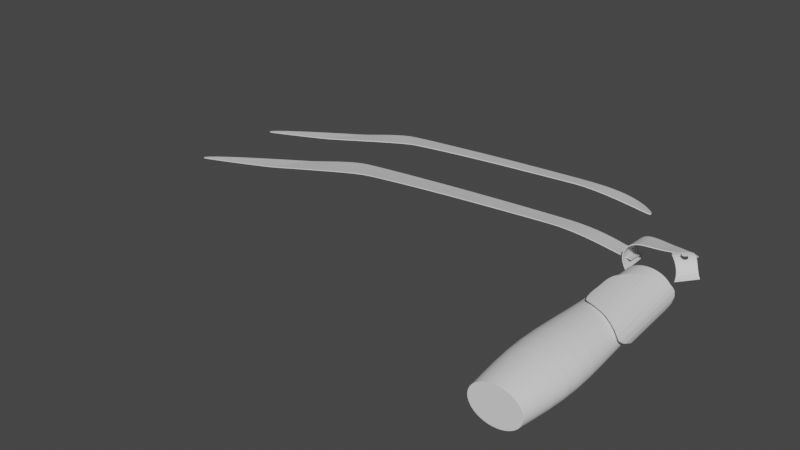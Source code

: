 # Source: handUI_step3.blend  (saved by Blender 2.81.16; exported with 4.5.12 LTS)
import bpy
from mathutils import Matrix  # noqa: F401  (used for matrix-valued properties, if any)

bpy.ops.wm.read_factory_settings(use_empty=True)
scene = bpy.context.scene
scene.name = 'Scene'

# ---- collections
col_collection = bpy.data.collections.new('Collection'); scene.collection.children.link(col_collection)

# ---- world
world_world = bpy.data.worlds.new('World'); scene.world = world_world
world_world.use_nodes = True; world_world.node_tree.nodes.clear()
_N = world_world.node_tree.nodes; _L = world_world.node_tree.links
n0 = _N.new('ShaderNodeOutputWorld'); n0.name = 'World Output'; n0.location = (300, 300)
n1 = _N.new('ShaderNodeBackground'); n1.name = 'Background'; n1.location = (10, 300)
n1.inputs[0].default_value = (0.05088, 0.05088, 0.05088, 1.0)
_L.new(n1.outputs[0], n0.inputs[0])
n0.is_active_output = True
world_world.color = (0.05088, 0.05088, 0.05088)
world_world.use_sun_shadow = False
world_world.sun_shadow_jitter_overblur = 0.0

# ---- meshes
me_beziercurve_004 = bpy.data.meshes.new('BezierCurve.004')
me_beziercurve_004.from_pydata([(-3.194, 2.437, 0.5039), (-3.624, 2.419, 0.5486), (-4.147, 2.392, 0.6325), (-4.755, 2.357, 0.7473), (-5.439, 2.314, 0.8848), (-6.192, 2.264, 1.037), (-7.005, 2.207, 1.194), (-7.871, 2.144, 1.35), (-8.781, 2.075, 1.495), (-9.729, 2.001, 1.621), (-10.7, 1.922, 1.72), (-11.7, 1.839, 1.783), (-12.71, 1.752, 1.802), (-13.5, 1.676, 1.8), (-14.42, 1.577, 1.801), (-15.44, 1.459, 1.805), (-16.54, 1.327, 1.81), (-17.69, 1.184, 1.817), (-18.85, 1.035, 1.825), (-20.01, 0.8833, 1.834), (-21.12, 0.7341, 1.843), (-22.17, 0.5914, 1.852), (-23.13, 0.4593, 1.86), (-23.96, 0.3421, 1.867), (-24.65, 0.2441, 1.872), (-25.32, 0.1445, 1.877), (-26.13, 0.0224, 1.881), (-27.05, -0.1178, 1.886), (-28.05, -0.272, 1.889), (-29.1, -0.4358, 1.892), (-30.18, -0.6052, 1.892), (-31.25, -0.7757, 1.891), (-32.28, -0.9432, 1.886), (-33.25, -1.104, 1.879), (-34.14, -1.252, 1.868), (-34.9, -1.385, 1.854), (-35.52, -1.499, 1.834), (-36.18, -1.636, 1.791), (-37.05, -1.835, 1.709), (-38.1, -2.085, 1.595), (-39.28, -2.373, 1.458), (-40.54, -2.687, 1.303), (-41.83, -3.014, 1.139), (-43.12, -3.342, 0.9732), (-44.36, -3.659, 0.8122), (-45.5, -3.953, 0.6636), (-46.49, -4.211, 0.5348), (-47.3, -4.42, 0.433), (-47.88, -4.57, 0.3656), (-48.44, -4.713, 0.3114), (-49.19, -4.906, 0.2462), (-50.09, -5.135, 0.1728), (-51.09, -5.388, 0.09418), (-52.16, -5.653, 0.01318), (-53.23, -5.918, -0.06731), (-54.27, -6.17, -0.1444), (-55.23, -6.397, -0.2153), (-56.07, -6.587, -0.277), (-56.74, -6.727, -0.3267), (-57.2, -6.806, -0.3616), (-57.39, -6.81, -0.3787), (-57.45, -6.545, -0.4106), (-57.17, -6.136, -0.4344), (-56.62, -5.604, -0.4515), (-55.83, -4.975, -0.4635), (-54.87, -4.269, -0.4717), (-53.77, -3.512, -0.4775), (-52.58, -2.724, -0.4825), (-51.36, -1.93, -0.488), (-50.16, -1.153, -0.4956), (-49.02, -0.4152, -0.5066), (-47.99, 0.2599, -0.5224), (-47.13, 0.8494, -0.5446), (-46.7, 1.122, -0.5426), (-46.21, 1.4, -0.5138), (-45.66, 1.677, -0.4628), (-45.05, 1.95, -0.3943), (-44.41, 2.215, -0.3129), (-43.74, 2.468, -0.2232), (-43.04, 2.704, -0.13), (-42.34, 2.92, -0.03773), (-41.64, 3.111, 0.04884), (-40.95, 3.274, 0.1251), (-40.28, 3.404, 0.1864), (-39.65, 3.497, 0.2282), (-38.96, 3.576, 0.2561), (-38.08, 3.673, 0.2825), (-37.04, 3.785, 0.3072), (-35.88, 3.908, 0.3303), (-34.62, 4.039, 0.3516), (-33.32, 4.174, 0.371), (-32.0, 4.309, 0.3884), (-30.69, 4.441, 0.4037), (-29.44, 4.567, 0.4167), (-28.28, 4.683, 0.4275), (-27.24, 4.786, 0.4359), (-26.37, 4.871, 0.4418), (-25.48, 4.956, 0.4463), (-24.43, 5.054, 0.4505), (-23.25, 5.164, 0.4542), (-21.97, 5.281, 0.4573), (-20.63, 5.402, 0.4598), (-19.26, 5.524, 0.4616), (-17.9, 5.642, 0.4625), (-16.58, 5.753, 0.4625), (-15.34, 5.855, 0.4614), (-14.22, 5.943, 0.4592), (-13.25, 6.013, 0.4558), (-12.46, 6.063, 0.451), (-11.35, 6.123, 0.4209), (-10.33, 6.174, 0.3539), (-9.4, 6.215, 0.2575), (-8.55, 6.25, 0.1391), (-7.775, 6.279, 0.00607), (-7.068, 6.303, -0.1342), (-6.425, 6.325, -0.2743), (-5.839, 6.346, -0.4068), (-5.304, 6.366, -0.5244), (-4.813, 6.388, -0.6196), (-4.363, 6.413, -0.685), (-3.945, 6.442, -0.7133)], [], [(0, 120, 119, 1), (1, 119, 118, 2), (2, 118, 117, 3), (3, 117, 116, 4), (4, 116, 115, 5), (5, 115, 114, 6), (6, 114, 113, 7), (7, 113, 112, 8), (8, 112, 111, 9), (9, 111, 110, 10), (10, 110, 109, 11), (11, 109, 108, 12), (12, 108, 107, 13), (13, 107, 106, 14), (14, 106, 105, 15), (15, 105, 104, 16), (16, 104, 103, 17), (17, 103, 102, 18), (18, 102, 101, 19), (19, 101, 100, 20), (20, 100, 99, 21), (21, 99, 98, 22), (22, 98, 97, 23), (23, 97, 96, 24), (24, 96, 95, 25), (25, 95, 94, 26), (26, 94, 93, 27), (27, 93, 92, 28), (28, 92, 91, 29), (29, 91, 90, 30), (30, 90, 89, 31), (31, 89, 88, 32), (32, 88, 87, 33), (33, 87, 86, 34), (34, 86, 85, 35), (35, 85, 84, 36), (36, 84, 83, 37), (37, 83, 82, 38), (38, 82, 81, 39), (39, 81, 80, 40), (40, 80, 79, 41), (41, 79, 78, 42), (42, 78, 77, 43), (43, 77, 76, 44), (44, 76, 75, 45), (45, 75, 74, 46), (46, 74, 73, 47), (47, 73, 72, 48), (48, 72, 71, 49), (49, 71, 70, 50), (50, 70, 69, 51), (51, 69, 68, 52), (52, 68, 67, 53), (53, 67, 66, 54), (54, 66, 65, 55), (55, 65, 64, 56), (56, 64, 63, 57), (57, 63, 62, 58), (58, 62, 61, 59), (60, 59, 61)])
_uv = me_beziercurve_004.uv_layers.new(name='UVMap')
_uv.uv.foreach_set('vector', [1.0, 7.776e-05, 0.9987, 0.07701, 0.9911, 0.07758, 0.9922, 0.0007812, 0.9922, 0.0007812, 0.9911, 0.07758, 0.9829, 0.07812, 0.9826, 0.001397, 0.9826, 0.001397, 0.9829, 0.07812, 0.9738, 0.07866, 0.9714, 0.001955, 0.9714, 0.001955, 0.9738, 0.07866, 0.9639, 0.07924, 0.9588, 0.002484, 0.9588, 0.002484, 0.9639, 0.07924, 0.9531, 0.07989, 0.9448, 0.003012, 0.9448, 0.003012, 0.9531, 0.07989, 0.9412, 0.08065, 0.9298, 0.003567, 0.9298, 0.003567, 0.9412, 0.08065, 0.9282, 0.08153, 0.9139, 0.004177, 0.9139, 0.004177, 0.9282, 0.08153, 0.914, 0.08258, 0.8972, 0.004868, 0.8972, 0.004868, 0.914, 0.08258, 0.8985, 0.08382, 0.8799, 0.00567, 0.8799, 0.00567, 0.8985, 0.08382, 0.8816, 0.08529, 0.8621, 0.006611, 0.8621, 0.006611, 0.8816, 0.08529, 0.8632, 0.08701, 0.844, 0.007723, 0.844, 0.007723, 0.8632, 0.08701, 0.8432, 0.08902, 0.8257, 0.00904, 0.8257, 0.00904, 0.8432, 0.08902, 0.829, 0.09041, 0.8114, 0.01003, 0.8114, 0.01003, 0.829, 0.09041, 0.8114, 0.09199, 0.7947, 0.01099, 0.7947, 0.01099, 0.8114, 0.09199, 0.7911, 0.09371, 0.7761, 0.01191, 0.7761, 0.01191, 0.7911, 0.09371, 0.7687, 0.09554, 0.7561, 0.01279, 0.7561, 0.01279, 0.7687, 0.09554, 0.7449, 0.09743, 0.7352, 0.01361, 0.7352, 0.01361, 0.7449, 0.09743, 0.7203, 0.09934, 0.714, 0.01438, 0.714, 0.01438, 0.7203, 0.09934, 0.6955, 0.1012, 0.6929, 0.01508, 0.6929, 0.01508, 0.6955, 0.1012, 0.6712, 0.103, 0.6726, 0.0157, 0.6726, 0.0157, 0.6712, 0.103, 0.648, 0.1047, 0.6534, 0.01625, 0.6534, 0.01625, 0.648, 0.1047, 0.6265, 0.1063, 0.6359, 0.01671, 0.6359, 0.01671, 0.6265, 0.1063, 0.6075, 0.1077, 0.6207, 0.01708, 0.6207, 0.01708, 0.6075, 0.1077, 0.5915, 0.1088, 0.6082, 0.01735, 0.6082, 0.01735, 0.5915, 0.1088, 0.5755, 0.1099, 0.5959, 0.01757, 0.5959, 0.01757, 0.5755, 0.1099, 0.5567, 0.1112, 0.581, 0.0178, 0.581, 0.0178, 0.5567, 0.1112, 0.5356, 0.1126, 0.5642, 0.01803, 0.5642, 0.01803, 0.5356, 0.1126, 0.5129, 0.1141, 0.5459, 0.01826, 0.5459, 0.01826, 0.5129, 0.1141, 0.4893, 0.1157, 0.5267, 0.01848, 0.5267, 0.01848, 0.4893, 0.1157, 0.4653, 0.1173, 0.507, 0.01868, 0.507, 0.01868, 0.4653, 0.1173, 0.4416, 0.1189, 0.4874, 0.01885, 0.4874, 0.01885, 0.4416, 0.1189, 0.4189, 0.1203, 0.4685, 0.01899, 0.4685, 0.01899, 0.4189, 0.1203, 0.3978, 0.1217, 0.4506, 0.0191, 0.4506, 0.0191, 0.3978, 0.1217, 0.3789, 0.1229, 0.4344, 0.01915, 0.4344, 0.01915, 0.3789, 0.1229, 0.3629, 0.124, 0.4204, 0.01915, 0.4204, 0.01915, 0.3629, 0.124, 0.3504, 0.1247, 0.409, 0.01909, 0.409, 0.01909, 0.3504, 0.1247, 0.3387, 0.1252, 0.3968, 0.01884, 0.3968, 0.01884, 0.3387, 0.1252, 0.3264, 0.1251, 0.3805, 0.01832, 0.3805, 0.01832, 0.3264, 0.1251, 0.3135, 0.1247, 0.3609, 0.01755, 0.3609, 0.01755, 0.3135, 0.1247, 0.3003, 0.1238, 0.3389, 0.0166, 0.3389, 0.0166, 0.3003, 0.1238, 0.287, 0.1225, 0.3153, 0.01551, 0.3153, 0.01551, 0.287, 0.1225, 0.2738, 0.1208, 0.2909, 0.01434, 0.2909, 0.01434, 0.2738, 0.1208, 0.2608, 0.1188, 0.2667, 0.01314, 0.2667, 0.01314, 0.2608, 0.1188, 0.2483, 0.1164, 0.2435, 0.01195, 0.2435, 0.01195, 0.2483, 0.1164, 0.2366, 0.1137, 0.2221, 0.01082, 0.2221, 0.01082, 0.2366, 0.1137, 0.2257, 0.1107, 0.2033, 0.009822, 0.2033, 0.009822, 0.2257, 0.1107, 0.216, 0.1075, 0.1881, 0.008989, 0.1881, 0.008989, 0.216, 0.1075, 0.2076, 0.104, 0.1773, 0.008376, 0.1773, 0.008376, 0.2076, 0.104, 0.1903, 0.09628, 0.1668, 0.007756, 0.1668, 0.007756, 0.1903, 0.09628, 0.1699, 0.08755, 0.1528, 0.006911, 0.1528, 0.006911, 0.1699, 0.08755, 0.1472, 0.07809, 0.1359, 0.00591, 0.1359, 0.00591, 0.1472, 0.07809, 0.1232, 0.06815, 0.1172, 0.004817, 0.1172, 0.004817, 0.1232, 0.06815, 0.09898, 0.05796, 0.09735, 0.003701, 0.09735, 0.003701, 0.09898, 0.05796, 0.07535, 0.04779, 0.07731, 0.002626, 0.07731, 0.002626, 0.07535, 0.04779, 0.05331, 0.03787, 0.0579, 0.00166, 0.0579, 0.00166, 0.05331, 0.03787, 0.03381, 0.02846, 0.03998, 0.0008691, 0.03998, 0.0008691, 0.03381, 0.02846, 0.01779, 0.0198, 0.02439, 0.0003192, 0.02439, 0.0003192, 0.01779, 0.0198, 0.006215, 0.01214, 0.012, 7.782e-05, 0.012, 7.782e-05, 0.006215, 0.01214, 3.1e-05, 0.005715, 0.003647, 0.0002104, 0.0001904, 0.0007838, 0.003647, 0.0002104, 3.1e-05, 0.005715])
me_beziercurve_004.use_remesh_fix_poles = True
me_beziercurve_004.use_remesh_preserve_attributes = False
me_beziercurve_004.use_mirror_vertex_groups = False
me_beziercurve_004.update()
me_beziercurve_010 = bpy.data.meshes.new('BezierCurve.010')
me_beziercurve_010.from_pydata([(-5.298, 9.766, 2.137), (-5.501, 9.698, 2.18), (-5.872, 9.635, 2.258), (-6.39, 9.576, 2.363), (-7.035, 9.52, 2.488), (-7.787, 9.465, 2.625), (-8.625, 9.411, 2.767), (-9.529, 9.356, 2.907), (-10.48, 9.3, 3.037), (-11.45, 9.24, 3.149), (-12.43, 9.176, 3.238), (-13.4, 9.107, 3.294), (-14.32, 9.031, 3.312), (-15.02, 8.963, 3.31), (-15.84, 8.875, 3.311), (-16.75, 8.77, 3.314), (-17.73, 8.652, 3.318), (-18.75, 8.524, 3.325), (-19.79, 8.391, 3.332), (-20.82, 8.256, 3.34), (-21.81, 8.123, 3.348), (-22.75, 7.996, 3.356), (-23.6, 7.878, 3.363), (-24.34, 7.773, 3.37), (-24.95, 7.686, 3.375), (-25.55, 7.597, 3.379), (-26.27, 7.488, 3.383), (-27.09, 7.363, 3.387), (-27.98, 7.225, 3.39), (-28.92, 7.079, 3.392), (-29.87, 6.928, 3.393), (-30.82, 6.776, 3.391), (-31.74, 6.626, 3.388), (-32.61, 6.483, 3.381), (-33.4, 6.351, 3.371), (-34.08, 6.232, 3.358), (-34.63, 6.131, 3.34), (-35.21, 6.009, 3.301), (-35.99, 5.83, 3.227), (-36.93, 5.607, 3.124), (-37.97, 5.35, 3.0), (-39.09, 5.071, 2.86), (-40.25, 4.779, 2.712), (-41.4, 4.486, 2.561), (-42.5, 4.203, 2.416), (-43.51, 3.941, 2.281), (-44.4, 3.711, 2.165), (-45.12, 3.524, 2.073), (-45.63, 3.391, 2.012), (-46.13, 3.263, 1.963), (-46.8, 3.091, 1.903), (-47.6, 2.887, 1.837), (-48.49, 2.661, 1.766), (-49.44, 2.425, 1.693), (-50.4, 2.188, 1.62), (-51.32, 1.963, 1.55), (-52.18, 1.761, 1.486), (-52.93, 1.591, 1.43), (-53.52, 1.466, 1.385), (-53.93, 1.396, 1.354), (-54.1, 1.392, 1.338), (-54.15, 1.629, 1.309), (-53.9, 1.994, 1.288), (-53.41, 2.468, 1.272), (-52.71, 3.03, 1.261), (-51.85, 3.659, 1.254), (-50.87, 4.335, 1.249), (-49.82, 5.038, 1.244), (-48.73, 5.746, 1.239), (-47.66, 6.439, 1.232), (-46.65, 7.098, 1.222), (-45.73, 7.7, 1.208), (-44.96, 8.226, 1.188), (-44.59, 8.469, 1.19), (-44.15, 8.717, 1.216), (-43.65, 8.964, 1.262), (-43.12, 9.208, 1.324), (-42.54, 9.444, 1.398), (-41.94, 9.67, 1.479), (-41.33, 9.881, 1.563), (-40.7, 10.07, 1.647), (-40.08, 10.24, 1.725), (-39.46, 10.39, 1.794), (-38.87, 10.51, 1.849), (-38.31, 10.59, 1.887), (-37.69, 10.66, 1.912), (-36.91, 10.75, 1.936), (-35.98, 10.85, 1.959), (-34.95, 10.96, 1.98), (-33.83, 11.07, 1.999), (-32.67, 11.19, 2.016), (-31.49, 11.31, 2.032), (-30.33, 11.43, 2.046), (-29.22, 11.54, 2.058), (-28.19, 11.65, 2.068), (-27.26, 11.74, 2.075), (-26.48, 11.81, 2.081), (-25.69, 11.89, 2.085), (-24.76, 11.98, 2.088), (-23.7, 12.08, 2.092), (-22.56, 12.18, 2.095), (-21.37, 12.29, 2.097), (-20.15, 12.4, 2.098), (-18.94, 12.5, 2.099), (-17.77, 12.6, 2.099), (-16.67, 12.69, 2.098), (-15.67, 12.77, 2.096), (-14.8, 12.83, 2.093), (-14.1, 12.88, 2.089), (-13.12, 12.94, 2.066), (-12.26, 13.0, 2.019), (-11.5, 13.05, 1.951), (-10.83, 13.11, 1.866), (-10.25, 13.16, 1.771), (-9.748, 13.2, 1.668), (-9.32, 13.24, 1.563), (-8.957, 13.27, 1.461), (-8.651, 13.29, 1.365), (-8.396, 13.3, 1.281), (-8.184, 13.29, 1.213), (-8.008, 13.27, 1.166), (-7.811, 13.19, 1.153), (-7.552, 13.0, 1.182), (-7.249, 12.72, 1.244), (-6.919, 12.38, 1.333), (-6.578, 12.0, 1.441), (-6.243, 11.59, 1.562), (-5.931, 11.18, 1.687), (-5.658, 10.78, 1.811), (-5.442, 10.42, 1.924), (-5.299, 10.12, 2.021), (-5.245, 9.893, 2.095)], [], [(60, 59, 61), (58, 62, 61, 59), (57, 63, 62, 58), (56, 64, 63, 57), (55, 65, 64, 56), (54, 66, 65, 55), (53, 67, 66, 54), (52, 68, 67, 53), (51, 69, 68, 52), (50, 70, 69, 51), (49, 71, 70, 50), (48, 72, 71, 49), (47, 73, 72, 48), (46, 74, 73, 47), (45, 75, 74, 46), (44, 76, 75, 45), (43, 77, 76, 44), (42, 78, 77, 43), (41, 79, 78, 42), (40, 80, 79, 41), (39, 81, 80, 40), (38, 82, 81, 39), (37, 83, 82, 38), (36, 84, 83, 37), (35, 85, 84, 36), (34, 86, 85, 35), (33, 87, 86, 34), (32, 88, 87, 33), (31, 89, 88, 32), (30, 90, 89, 31), (29, 91, 90, 30), (28, 92, 91, 29), (27, 93, 92, 28), (26, 94, 93, 27), (25, 95, 94, 26), (24, 96, 95, 25), (23, 97, 96, 24), (22, 98, 97, 23), (21, 99, 98, 22), (20, 100, 99, 21), (19, 101, 100, 20), (18, 102, 101, 19), (17, 103, 102, 18), (16, 104, 103, 17), (15, 105, 104, 16), (14, 106, 105, 15), (13, 107, 106, 14), (12, 108, 107, 13), (11, 109, 108, 12), (10, 110, 109, 11), (9, 111, 110, 10), (8, 112, 111, 9), (7, 113, 112, 8), (6, 114, 113, 7), (5, 115, 114, 6), (4, 116, 115, 5), (3, 117, 116, 4), (2, 118, 117, 3), (1, 119, 118, 2), (0, 120, 119, 1), (120, 0, 131, 121), (121, 131, 130, 122), (122, 130, 129, 123), (124, 123, 129, 128, 127, 126, 125)])
_uv = me_beziercurve_010.uv_layers.new(name='UVMap')
_uv.uv.foreach_set('vector', [0.0001782, 0.0008643, 0.003591, 0.0002985, 2.134e-05, 0.005744, 0.01184, 0.0001708, 0.006127, 0.0121, 2.134e-05, 0.005744, 0.003591, 0.0002985, 0.02407, 0.0004147, 0.01756, 0.01969, 0.006127, 0.0121, 0.01184, 0.0001708, 0.03946, 0.000965, 0.03337, 0.02827, 0.01756, 0.01969, 0.02407, 0.0004147, 0.05716, 0.001755, 0.05263, 0.03759, 0.03337, 0.02827, 0.03946, 0.000965, 0.07632, 0.002718, 0.07439, 0.04741, 0.05263, 0.03759, 0.05716, 0.001755, 0.09611, 0.003789, 0.09771, 0.05749, 0.07439, 0.04741, 0.07632, 0.002718, 0.1157, 0.004901, 0.1217, 0.06758, 0.09771, 0.05749, 0.09611, 0.003789, 0.1342, 0.005989, 0.1453, 0.07743, 0.1217, 0.06758, 0.1157, 0.004901, 0.1508, 0.006986, 0.1677, 0.0868, 0.1453, 0.07743, 0.1342, 0.005989, 0.1647, 0.007826, 0.1879, 0.09545, 0.1677, 0.0868, 0.1508, 0.006986, 0.175, 0.008442, 0.2049, 0.1031, 0.1879, 0.09545, 0.1647, 0.007826, 0.1857, 0.00905, 0.2133, 0.1066, 0.2049, 0.1031, 0.175, 0.008442, 0.2007, 0.009875, 0.2229, 0.1098, 0.2133, 0.1066, 0.1857, 0.00905, 0.2192, 0.01087, 0.2336, 0.1127, 0.2229, 0.1098, 0.2007, 0.009875, 0.2404, 0.01198, 0.2452, 0.1154, 0.2336, 0.1127, 0.2192, 0.01087, 0.2634, 0.01316, 0.2575, 0.1177, 0.2452, 0.1154, 0.2404, 0.01198, 0.2873, 0.01435, 0.2703, 0.1197, 0.2575, 0.1177, 0.2634, 0.01316, 0.3113, 0.01551, 0.2834, 0.1214, 0.2703, 0.1197, 0.2873, 0.01435, 0.3346, 0.01659, 0.2965, 0.1227, 0.2834, 0.1214, 0.3113, 0.01551, 0.3564, 0.01754, 0.3096, 0.1236, 0.2965, 0.1227, 0.3346, 0.01659, 0.3757, 0.0183, 0.3223, 0.124, 0.3096, 0.1236, 0.3564, 0.01754, 0.3918, 0.01882, 0.3345, 0.1241, 0.3223, 0.124, 0.3757, 0.0183, 0.4039, 0.01907, 0.3459, 0.1236, 0.3345, 0.1241, 0.3918, 0.01882, 0.4151, 0.01914, 0.3583, 0.1229, 0.3459, 0.1236, 0.4039, 0.01907, 0.429, 0.01915, 0.3741, 0.1219, 0.3583, 0.1229, 0.4151, 0.01914, 0.4449, 0.01911, 0.3927, 0.1207, 0.3741, 0.1219, 0.429, 0.01915, 0.4626, 0.01903, 0.4136, 0.1194, 0.3927, 0.1207, 0.4449, 0.01911, 0.4813, 0.0189, 0.436, 0.1179, 0.4136, 0.1194, 0.4626, 0.01903, 0.5006, 0.01875, 0.4594, 0.1164, 0.436, 0.1179, 0.4813, 0.0189, 0.52, 0.01857, 0.4831, 0.1148, 0.4594, 0.1164, 0.5006, 0.01875, 0.539, 0.01838, 0.5064, 0.1133, 0.4831, 0.1148, 0.52, 0.01857, 0.557, 0.01817, 0.5288, 0.1118, 0.5064, 0.1133, 0.539, 0.01838, 0.5737, 0.01795, 0.5496, 0.1104, 0.5288, 0.1118, 0.557, 0.01817, 0.5883, 0.01774, 0.5682, 0.1092, 0.5496, 0.1104, 0.5737, 0.01795, 0.6005, 0.01753, 0.584, 0.1081, 0.5682, 0.1092, 0.5883, 0.01774, 0.6128, 0.01728, 0.5998, 0.107, 0.584, 0.1081, 0.6005, 0.01753, 0.6279, 0.01694, 0.6186, 0.1057, 0.5998, 0.107, 0.6128, 0.01728, 0.6451, 0.0165, 0.6397, 0.1041, 0.6186, 0.1057, 0.6279, 0.01694, 0.664, 0.01598, 0.6626, 0.1025, 0.6397, 0.1041, 0.6451, 0.0165, 0.6842, 0.01538, 0.6866, 0.1007, 0.6626, 0.1025, 0.664, 0.01598, 0.705, 0.01471, 0.7111, 0.09886, 0.6866, 0.1007, 0.6842, 0.01538, 0.7259, 0.01398, 0.7354, 0.097, 0.7111, 0.09886, 0.705, 0.01471, 0.7465, 0.01318, 0.759, 0.09516, 0.7354, 0.097, 0.7259, 0.01398, 0.7663, 0.01234, 0.7811, 0.09337, 0.759, 0.09516, 0.7465, 0.01318, 0.7846, 0.01144, 0.8011, 0.09169, 0.7811, 0.09337, 0.7663, 0.01234, 0.8011, 0.01051, 0.8184, 0.09014, 0.8011, 0.09169, 0.7846, 0.01144, 0.8152, 0.009544, 0.8325, 0.08879, 0.8184, 0.09014, 0.8011, 0.01051, 0.8338, 0.008133, 0.852, 0.08694, 0.8325, 0.08879, 0.8152, 0.009544, 0.8532, 0.006719, 0.8693, 0.08558, 0.852, 0.08694, 0.8338, 0.008133, 0.8729, 0.005339, 0.8847, 0.08465, 0.8693, 0.08558, 0.8532, 0.006719, 0.8926, 0.004035, 0.8982, 0.08405, 0.8847, 0.08465, 0.8729, 0.005339, 0.9118, 0.002849, 0.9101, 0.08371, 0.8982, 0.08405, 0.8926, 0.004035, 0.9301, 0.001825, 0.9204, 0.08355, 0.9101, 0.08371, 0.9118, 0.002849, 0.9472, 0.001009, 0.9293, 0.08352, 0.9204, 0.08355, 0.9301, 0.001825, 0.9626, 0.0004428, 0.9368, 0.08352, 0.9293, 0.08352, 0.9472, 0.001009, 0.9758, 0.0001707, 0.9433, 0.0835, 0.9368, 0.08352, 0.9626, 0.0004428, 0.9865, 0.0002364, 0.9487, 0.08337, 0.9433, 0.0835, 0.9758, 0.0001707, 0.9942, 0.0006844, 0.9531, 0.08306, 0.9487, 0.08337, 0.9865, 0.0002364, 0.9985, 0.001562, 0.9568, 0.08246, 0.9531, 0.08306, 0.9942, 0.0006844, 0.9568, 0.08246, 0.9985, 0.001562, 1.0, 0.004028, 0.9605, 0.08031, 0.9605, 0.08031, 1.0, 0.004028, 0.9997, 0.008879, 0.965, 0.07571, 0.965, 0.07571, 0.9997, 0.008879, 0.9979, 0.01564, 0.9701, 0.06914, 0.9755, 0.0611, 0.9701, 0.06914, 0.9979, 0.01564, 0.9949, 0.02382, 0.9909, 0.03294, 0.9861, 0.04251, 0.9809, 0.05206])
me_beziercurve_010.use_remesh_fix_poles = True
me_beziercurve_010.use_remesh_preserve_attributes = False
me_beziercurve_010.use_mirror_vertex_groups = False
me_beziercurve_010.update()
me_beziercurve_015 = bpy.data.meshes.new('BezierCurve.015')
me_beziercurve_015.from_pydata([(-4.014, 6.392, -1.22), (-4.278, 6.366, -0.9347), (-4.479, 6.353, -0.6439), (-4.618, 6.354, -0.3538), (-4.696, 6.367, -0.07063), (-4.716, 6.393, 0.1991), (-4.681, 6.431, 0.4491), (-4.591, 6.482, 0.6728), (-4.45, 6.544, 0.8641), (-4.259, 6.618, 1.016), (-4.02, 6.704, 1.123), (-3.735, 6.802, 1.179), (-3.407, 6.91, 1.176), (-3.19, 6.982, 1.147), (-2.963, 7.06, 1.106), (-2.731, 7.142, 1.054), (-2.497, 7.225, 0.9947), (-2.266, 7.308, 0.9303), (-2.042, 7.389, 0.8638), (-1.828, 7.466, 0.798), (-1.628, 7.536, 0.7356), (-1.447, 7.599, 0.6795), (-1.288, 7.652, 0.6324), (-1.155, 7.693, 0.5972), (-1.053, 7.72, 0.5766), (-0.879, 7.759, 0.55), (-0.6755, 7.8, 0.5175), (-0.4479, 7.839, 0.4821), (-0.2022, 7.87, 0.4466), (0.05599, 7.889, 0.4139), (0.3208, 7.892, 0.3871), (0.5865, 7.874, 0.369), (0.8473, 7.83, 0.3625), (1.097, 7.754, 0.3706), (1.331, 7.644, 0.3961), (1.542, 7.494, 0.4421), (1.726, 7.298, 0.5115), (1.827, 7.079, 0.5979), (1.844, 6.812, 0.7104), (1.79, 6.505, 0.8445), (1.676, 6.165, 0.9957), (1.515, 5.802, 1.159), (1.317, 5.422, 1.332), (1.096, 5.035, 1.507), (0.8634, 4.647, 1.682), (0.6311, 4.266, 1.852), (0.4111, 3.901, 2.013), (0.2155, 3.56, 2.159), (0.05633, 3.25, 2.287), (-0.01163, 3.126, 2.338), (-0.09595, 3.008, 2.385), (-0.1974, 2.897, 2.431), (-0.3166, 2.792, 2.473), (-0.4545, 2.693, 2.512), (-0.6117, 2.601, 2.548), (-0.789, 2.514, 2.58), (-0.987, 2.432, 2.607), (-1.207, 2.356, 2.63), (-1.449, 2.285, 2.649), (-1.714, 2.219, 2.662), (-2.002, 2.158, 2.67), (-2.384, 2.083, 2.649), (-2.738, 2.012, 2.572), (-3.057, 1.945, 2.445), (-3.334, 1.881, 2.269), (-3.564, 1.822, 2.05), (-3.738, 1.765, 1.79), (-3.851, 1.711, 1.493), (-3.895, 1.661, 1.163), (-3.865, 1.612, 0.8029), (-3.753, 1.566, 0.4169), (-3.552, 1.523, 0.008353), (-3.257, 1.481, -0.4192)], [], [(0, 72, 71, 1), (1, 71, 70, 2), (2, 70, 69, 3), (3, 69, 68, 4), (4, 68, 67, 5), (5, 67, 66, 6), (6, 66, 65, 7), (7, 65, 64, 8), (8, 64, 63, 9), (9, 63, 62, 10), (10, 62, 61, 11), (11, 61, 60, 12), (12, 60, 59, 13), (13, 59, 58, 14), (14, 58, 57, 15), (15, 57, 56, 16), (16, 56, 55, 17), (17, 55, 54, 18), (18, 54, 53, 19), (19, 53, 52, 20), (20, 52, 51, 21), (21, 51, 50, 22), (22, 50, 49, 23), (23, 49, 48, 24), (24, 48, 47, 25), (25, 47, 46, 26), (26, 46, 45, 27), (27, 45, 44, 28), (28, 44, 43, 29), (29, 43, 42, 30), (30, 42, 41, 31), (31, 41, 40, 32), (32, 40, 39, 33), (33, 39, 38, 34), (34, 38, 37, 35), (36, 35, 37)])
_uv = me_beziercurve_015.uv_layers.new(name='UVMap')
_uv.uv.foreach_set('vector', [0.07093, 0.7501, 0.0002727, 0.2186, 0.05552, 0.2131, 0.1115, 0.7414, 0.1115, 0.7414, 0.05552, 0.2131, 0.1039, 0.2073, 0.1484, 0.7335, 0.1484, 0.7335, 0.1039, 0.2073, 0.1466, 0.2013, 0.1818, 0.7262, 0.1818, 0.7262, 0.1466, 0.2013, 0.1849, 0.1951, 0.2125, 0.7197, 0.2125, 0.7197, 0.1849, 0.1951, 0.2202, 0.1888, 0.2409, 0.714, 0.2409, 0.714, 0.2202, 0.1888, 0.2539, 0.1825, 0.2676, 0.7092, 0.2676, 0.7092, 0.2539, 0.1825, 0.2872, 0.1762, 0.2936, 0.7053, 0.2936, 0.7053, 0.2872, 0.1762, 0.3211, 0.1702, 0.3196, 0.7025, 0.3196, 0.7025, 0.3211, 0.1702, 0.3563, 0.1648, 0.3468, 0.7008, 0.3468, 0.7008, 0.3563, 0.1648, 0.3933, 0.1601, 0.3761, 0.7005, 0.3761, 0.7005, 0.3933, 0.1601, 0.4324, 0.1565, 0.4087, 0.7018, 0.4087, 0.7018, 0.4324, 0.1565, 0.4739, 0.1542, 0.4454, 0.7049, 0.4454, 0.7049, 0.4739, 0.1542, 0.5053, 0.1538, 0.4698, 0.7078, 0.4698, 0.7078, 0.5053, 0.1538, 0.5345, 0.1545, 0.4954, 0.7115, 0.4954, 0.7115, 0.5345, 0.1545, 0.5613, 0.1564, 0.5218, 0.7158, 0.5218, 0.7158, 0.5613, 0.1564, 0.586, 0.1595, 0.5486, 0.7204, 0.5486, 0.7204, 0.586, 0.1595, 0.6086, 0.1637, 0.5752, 0.7253, 0.5752, 0.7253, 0.6086, 0.1637, 0.6292, 0.1692, 0.6011, 0.7302, 0.6011, 0.7302, 0.6292, 0.1692, 0.6479, 0.1757, 0.6259, 0.7349, 0.6259, 0.7349, 0.6479, 0.1757, 0.6648, 0.1835, 0.649, 0.7393, 0.649, 0.7393, 0.6648, 0.1835, 0.6798, 0.1924, 0.67, 0.7431, 0.67, 0.7431, 0.6798, 0.1924, 0.6932, 0.2024, 0.6883, 0.7462, 0.6883, 0.7462, 0.6932, 0.2024, 0.705, 0.2135, 0.7034, 0.7483, 0.7034, 0.7483, 0.705, 0.2135, 0.7153, 0.2258, 0.7148, 0.7492, 0.7148, 0.7492, 0.7153, 0.2258, 0.7399, 0.2568, 0.734, 0.7498, 0.734, 0.7498, 0.7399, 0.2568, 0.7691, 0.2907, 0.7564, 0.7501, 0.7564, 0.7501, 0.7691, 0.2907, 0.8015, 0.3267, 0.7812, 0.7497, 0.7812, 0.7497, 0.8015, 0.3267, 0.8357, 0.3643, 0.8079, 0.7482, 0.8079, 0.7482, 0.8357, 0.3643, 0.8701, 0.4029, 0.8355, 0.7451, 0.8355, 0.7451, 0.8701, 0.4029, 0.9034, 0.4417, 0.8634, 0.7401, 0.8634, 0.7401, 0.9034, 0.4417, 0.9339, 0.4802, 0.8908, 0.7326, 0.8908, 0.7326, 0.9339, 0.4802, 0.9604, 0.5176, 0.9171, 0.7223, 0.9171, 0.7223, 0.9604, 0.5176, 0.9812, 0.5534, 0.9414, 0.7087, 0.9414, 0.7087, 0.9812, 0.5534, 0.9949, 0.5868, 0.963, 0.6915, 0.963, 0.6915, 0.9949, 0.5868, 1.0, 0.6173, 0.9812, 0.6701, 0.9953, 0.6442, 0.9812, 0.6701, 1.0, 0.6173])
me_beziercurve_015.use_remesh_fix_poles = True
me_beziercurve_015.use_remesh_preserve_attributes = False
me_beziercurve_015.use_mirror_vertex_groups = False
me_beziercurve_015.update()
me_beziercurve_005 = bpy.data.meshes.new('BezierCurve.005')
me_beziercurve_005.from_pydata([(2.799, -0.1812, 1.226), (2.838, -0.1322, 1.537), (2.834, -0.07371, 1.858), (2.787, 0.002303, 2.183), (2.668, 0.1283, 2.472), (2.518, 0.2735, 2.729), (2.331, 0.4475, 2.934), (2.124, 0.6422, 3.062), (1.925, 0.8374, 3.16), (1.738, 1.036, 3.182), (1.586, 1.224, 3.202), (1.475, 1.403, 3.178), (1.415, 1.571, 3.16), (1.405, 1.728, 3.146), (1.432, 1.892, 3.128), (1.492, 2.059, 3.11), (1.58, 2.227, 3.096), (1.693, 2.389, 3.087), (1.826, 2.542, 3.084), (1.975, 2.681, 3.085), (2.136, 2.801, 3.092), (2.305, 2.898, 3.105), (2.478, 2.967, 3.123), (2.651, 3.003, 3.145), (2.821, 3.0, 3.159), (2.987, 2.947, 3.176), (3.149, 2.84, 3.198), (3.311, 2.687, 3.193), (3.476, 2.499, 3.173), (3.641, 2.289, 3.116), (3.808, 2.069, 3.015), (3.966, 1.86, 2.858), (4.123, 1.67, 2.659), (4.254, 1.534, 2.4), (4.391, 1.433, 2.123), (4.499, 1.416, 1.812), (4.628, 1.447, 1.503), (2.983, 1.445, 3.058), (2.662, 2.047, 3.191), (2.586, 2.039, 3.195), (2.514, 2.017, 3.197), (2.304, 1.512, 3.179), (2.34, 1.445, 3.173), (2.282, 1.585, 3.185), (2.416, 1.364, 3.164), (2.388, 1.387, 3.167), (2.28, 1.605, 3.186), (2.586, 1.281, 3.114), (2.662, 1.273, 3.093), (2.514, 1.303, 3.137), (3.041, 1.735, 3.12), (2.877, 1.982, 3.175), (3.048, 1.66, 3.098), (3.019, 1.808, 3.139), (2.709, 1.278, 3.083), (2.737, 1.281, 3.077), (2.388, 1.933, 3.198), (2.447, 1.982, 3.198), (2.34, 1.875, 3.198), (3.041, 1.585, 3.08), (2.877, 1.338, 3.057), (2.935, 1.387, 3.055), (3.019, 1.512, 3.067), (3.047, 1.644, 3.095), (2.275, 1.66, 3.189), (2.447, 1.338, 3.156), (2.282, 1.735, 3.194), (2.941, 1.926, 3.168), (2.935, 1.933, 3.169), (2.81, 1.303, 3.064), (2.983, 1.875, 3.154), (2.304, 1.808, 3.197), (2.81, 2.017, 3.181), (2.737, 2.039, 3.186), (2.698, 2.043, 3.189)], [], [(0, 36, 35, 1), (1, 35, 34, 2), (2, 34, 33, 3), (3, 33, 32, 4), (4, 32, 31, 5), (5, 31, 30, 6), (6, 30, 29, 63, 59, 62, 37, 61, 60, 69, 55, 54, 7), (7, 54, 48, 47, 49, 65, 44, 8), (8, 44, 45, 42, 41, 43, 46, 9), (9, 46, 64, 66, 71, 58, 56, 57, 40, 39, 38, 74, 27, 26, 10), (10, 26, 25, 11), (11, 25, 24, 12), (12, 24, 23, 13), (13, 23, 22, 14), (14, 22, 21, 15), (15, 21, 20, 16), (16, 20, 19, 17), (18, 17, 19), (67, 70, 53, 50, 52, 63, 29, 28), (74, 73, 72, 51, 68, 67, 28, 27)])
_uv = me_beziercurve_005.uv_layers.new(name='UVMap')
_uv.uv.foreach_set('vector', [0.183, 8.007e-05, 0.8243, 0.03915, 0.798, 0.1228, 0.2032, 0.08025, 0.2032, 0.08025, 0.798, 0.1228, 0.7843, 0.2077, 0.217, 0.1643, 0.217, 0.1643, 0.7843, 0.2077, 0.7795, 0.2923, 0.2256, 0.2517, 0.2256, 0.2517, 0.7795, 0.2923, 0.7825, 0.3759, 0.2292, 0.3395, 0.2292, 0.3395, 0.7825, 0.3759, 0.7899, 0.4582, 0.23, 0.4259, 0.23, 0.4259, 0.7899, 0.4582, 0.8001, 0.5369, 0.229, 0.5111, 0.229, 0.5111, 0.8001, 0.5369, 0.8106, 0.613, 0.5824, 0.6042, 0.5703, 0.5939, 0.5528, 0.5842, 0.5339, 0.5783, 0.514, 0.5765, 0.4944, 0.5786, 0.4755, 0.5848, 0.4582, 0.5948, 0.4526, 0.5997, 0.228, 0.5925, 0.228, 0.5925, 0.4526, 0.5997, 0.443, 0.6081, 0.4306, 0.6244, 0.4214, 0.6428, 0.4159, 0.6623, 0.4148, 0.6727, 0.2287, 0.6692, 0.2287, 0.6692, 0.4148, 0.6727, 0.4138, 0.6821, 0.4158, 0.7018, 0.4215, 0.7206, 0.4307, 0.7379, 0.4338, 0.742, 0.2321, 0.7398, 0.2321, 0.7398, 0.4338, 0.742, 0.4428, 0.7531, 0.4577, 0.7656, 0.4748, 0.7749, 0.4933, 0.7806, 0.5172, 0.7828, 0.537, 0.78, 0.5556, 0.7742, 0.5728, 0.7647, 0.5878, 0.7521, 0.5937, 0.7448, 0.8243, 0.7487, 0.823, 0.8067, 0.24, 0.8017, 0.24, 0.8017, 0.823, 0.8067, 0.8133, 0.8566, 0.2528, 0.8552, 0.2528, 0.8552, 0.8133, 0.8566, 0.793, 0.8971, 0.273, 0.8973, 0.273, 0.8973, 0.793, 0.8971, 0.7626, 0.9292, 0.3, 0.9278, 0.3, 0.9278, 0.7626, 0.9292, 0.7245, 0.9553, 0.3353, 0.9531, 0.3353, 0.9531, 0.7245, 0.9553, 0.6803, 0.9753, 0.3772, 0.9731, 0.3772, 0.9731, 0.6803, 0.9753, 0.6316, 0.9894, 0.4243, 0.9876, 0.4243, 0.9876, 0.6316, 0.9894, 0.5801, 0.9975, 0.4748, 0.9966, 0.5273, 0.9999, 0.4748, 0.9966, 0.5801, 0.9975, 0.6162, 0.6781, 0.6143, 0.6606, 0.6084, 0.6415, 0.599, 0.6235, 0.5864, 0.6075, 0.5824, 0.6042, 0.8106, 0.613, 0.8194, 0.6835, 0.5937, 0.7448, 0.6001, 0.7368, 0.6092, 0.7194, 0.6147, 0.7005, 0.6165, 0.681, 0.6162, 0.6781, 0.8194, 0.6835, 0.8243, 0.7487])
me_beziercurve_005.use_remesh_fix_poles = True
me_beziercurve_005.use_remesh_preserve_attributes = False
me_beziercurve_005.use_mirror_vertex_groups = False
me_beziercurve_005.update()
me_cylinder_001 = bpy.data.meshes.new('Cylinder.001')
me_cylinder_001.from_pydata([(0.0, 1.0, -1.0), (0.0, 1.0, 1.0), (0.1951, 0.9808, -1.0), (0.1951, 0.9808, 1.0), (0.3827, 0.9239, -1.0), (0.3827, 0.9239, 1.0), (0.5556, 0.8315, -1.0), (0.5556, 0.8315, 1.0), (0.7071, 0.7071, -1.0), (0.7071, 0.7071, 1.0), (0.8315, 0.5556, -1.0), (0.8315, 0.5556, 1.0), (0.9239, 0.3827, -1.0), (0.9239, 0.3827, 1.0), (0.9808, 0.1951, -1.0), (0.9808, 0.1951, 1.0), (1.0, 7.55e-08, -1.0), (1.0, 7.55e-08, 1.0), (0.9808, -0.1951, -1.0), (0.9808, -0.1951, 1.0), (0.9239, -0.3827, -1.0), (0.9239, -0.3827, 1.0), (0.8315, -0.5556, -1.0), (0.8315, -0.5556, 1.0), (0.7071, -0.7071, -1.0), (0.7071, -0.7071, 1.0), (0.5556, -0.8315, -1.0), (0.5556, -0.8315, 1.0), (0.3827, -0.9239, -1.0), (0.3827, -0.9239, 1.0), (0.1951, -0.9808, -1.0), (0.1951, -0.9808, 1.0), (-3.258e-07, -1.0, -1.0), (-3.258e-07, -1.0, 1.0), (-0.1951, -0.9808, -1.0), (-0.1951, -0.9808, 1.0), (-0.3827, -0.9239, -1.0), (-0.3827, -0.9239, 1.0), (-0.5556, -0.8315, -1.0), (-0.5556, -0.8315, 1.0), (-0.7071, -0.7071, -1.0), (-0.7071, -0.7071, 1.0), (-0.8315, -0.5556, -1.0), (-0.8315, -0.5556, 1.0), (-0.9239, -0.3827, -1.0), (-0.9239, -0.3827, 1.0), (-0.9808, -0.1951, -1.0), (-0.9808, -0.1951, 1.0), (-1.0, 9.656e-07, -1.0), (-1.0, 9.656e-07, 1.0), (-0.9808, 0.1951, -1.0), (-0.9808, 0.1951, 1.0), (-0.9239, 0.3827, -1.0), (-0.9239, 0.3827, 1.0), (-0.8315, 0.5556, -1.0), (-0.8315, 0.5556, 1.0), (-0.7071, 0.7071, -1.0), (-0.7071, 0.7071, 1.0), (-0.5556, 0.8315, -1.0), (-0.5556, 0.8315, 1.0), (-0.3827, 0.9239, -1.0), (-0.3827, 0.9239, 1.0), (-0.1951, 0.9808, -1.0), (-0.1951, 0.9808, 1.0)], [], [(0, 1, 3, 2), (2, 3, 5, 4), (4, 5, 7, 6), (6, 7, 9, 8), (8, 9, 11, 10), (10, 11, 13, 12), (12, 13, 15, 14), (14, 15, 17, 16), (16, 17, 19, 18), (18, 19, 21, 20), (20, 21, 23, 22), (22, 23, 25, 24), (24, 25, 27, 26), (26, 27, 29, 28), (28, 29, 31, 30), (30, 31, 33, 32), (32, 33, 35, 34), (34, 35, 37, 36), (36, 37, 39, 38), (38, 39, 41, 40), (40, 41, 43, 42), (42, 43, 45, 44), (44, 45, 47, 46), (46, 47, 49, 48), (48, 49, 51, 50), (50, 51, 53, 52), (52, 53, 55, 54), (54, 55, 57, 56), (56, 57, 59, 58), (58, 59, 61, 60), (3, 1, 63, 61, 59, 57, 55, 53, 51, 49, 47, 45, 43, 41, 39, 37, 35, 33, 31, 29, 27, 25, 23, 21, 19, 17, 15, 13, 11, 9, 7, 5), (60, 61, 63, 62), (62, 63, 1, 0), (0, 2, 4, 6, 8, 10, 12, 14, 16, 18, 20, 22, 24, 26, 28, 30, 32, 34, 36, 38, 40, 42, 44, 46, 48, 50, 52, 54, 56, 58, 60, 62)])
_uv = me_cylinder_001.uv_layers.new(name='UVMap')
_uv.uv.foreach_set('vector', [1.0, 0.5, 1.0, 1.0, 0.9688, 1.0, 0.9688, 0.5, 0.9688, 0.5, 0.9688, 1.0, 0.9375, 1.0, 0.9375, 0.5, 0.9375, 0.5, 0.9375, 1.0, 0.9062, 1.0, 0.9062, 0.5, 0.9062, 0.5, 0.9062, 1.0, 0.875, 1.0, 0.875, 0.5, 0.875, 0.5, 0.875, 1.0, 0.8438, 1.0, 0.8438, 0.5, 0.8438, 0.5, 0.8438, 1.0, 0.8125, 1.0, 0.8125, 0.5, 0.8125, 0.5, 0.8125, 1.0, 0.7812, 1.0, 0.7812, 0.5, 0.7812, 0.5, 0.7812, 1.0, 0.75, 1.0, 0.75, 0.5, 0.75, 0.5, 0.75, 1.0, 0.7188, 1.0, 0.7188, 0.5, 0.7188, 0.5, 0.7188, 1.0, 0.6875, 1.0, 0.6875, 0.5, 0.6875, 0.5, 0.6875, 1.0, 0.6562, 1.0, 0.6562, 0.5, 0.6562, 0.5, 0.6562, 1.0, 0.625, 1.0, 0.625, 0.5, 0.625, 0.5, 0.625, 1.0, 0.5938, 1.0, 0.5938, 0.5, 0.5938, 0.5, 0.5938, 1.0, 0.5625, 1.0, 0.5625, 0.5, 0.5625, 0.5, 0.5625, 1.0, 0.5312, 1.0, 0.5312, 0.5, 0.5312, 0.5, 0.5312, 1.0, 0.5, 1.0, 0.5, 0.5, 0.5, 0.5, 0.5, 1.0, 0.4688, 1.0, 0.4688, 0.5, 0.4688, 0.5, 0.4688, 1.0, 0.4375, 1.0, 0.4375, 0.5, 0.4375, 0.5, 0.4375, 1.0, 0.4062, 1.0, 0.4062, 0.5, 0.4062, 0.5, 0.4062, 1.0, 0.375, 1.0, 0.375, 0.5, 0.375, 0.5, 0.375, 1.0, 0.3438, 1.0, 0.3438, 0.5, 0.3438, 0.5, 0.3438, 1.0, 0.3125, 1.0, 0.3125, 0.5, 0.3125, 0.5, 0.3125, 1.0, 0.2812, 1.0, 0.2812, 0.5, 0.2812, 0.5, 0.2812, 1.0, 0.25, 1.0, 0.25, 0.5, 0.25, 0.5, 0.25, 1.0, 0.2188, 1.0, 0.2188, 0.5, 0.2188, 0.5, 0.2188, 1.0, 0.1875, 1.0, 0.1875, 0.5, 0.1875, 0.5, 0.1875, 1.0, 0.1562, 1.0, 0.1562, 0.5, 0.1562, 0.5, 0.1562, 1.0, 0.125, 1.0, 0.125, 0.5, 0.125, 0.5, 0.125, 1.0, 0.09375, 1.0, 0.09375, 0.5, 0.09375, 0.5, 0.09375, 1.0, 0.0625, 1.0, 0.0625, 0.5, 0.2968, 0.4854, 0.25, 0.49, 0.2032, 0.4854, 0.1582, 0.4717, 0.1167, 0.4496, 0.08029, 0.4197, 0.05045, 0.3833, 0.02827, 0.3418, 0.01461, 0.2968, 0.01, 0.25, 0.01461, 0.2032, 0.02827, 0.1582, 0.05045, 0.1167, 0.08029, 0.08029, 0.1167, 0.05045, 0.1582, 0.02827, 0.2032, 0.01461, 0.25, 0.01, 0.2968, 0.01461, 0.3418, 0.02827, 0.3833, 0.05045, 0.4197, 0.08029, 0.4496, 0.1167, 0.4717, 0.1582, 0.4854, 0.2032, 0.49, 0.25, 0.4854, 0.2968, 0.4717, 0.3418, 0.4496, 0.3833, 0.4197, 0.4197, 0.3833, 0.4496, 0.3418, 0.4717, 0.0625, 0.5, 0.0625, 1.0, 0.03125, 1.0, 0.03125, 0.5, 0.03125, 0.5, 0.03125, 1.0, 0.0, 1.0, 0.0, 0.5, 0.75, 0.49, 0.7968, 0.4854, 0.8418, 0.4717, 0.8833, 0.4496, 0.9197, 0.4197, 0.9496, 0.3833, 0.9717, 0.3418, 0.9854, 0.2968, 0.99, 0.25, 0.9854, 0.2032, 0.9717, 0.1582, 0.9496, 0.1167, 0.9197, 0.08029, 0.8833, 0.05045, 0.8418, 0.02827, 0.7968, 0.01461, 0.75, 0.01, 0.7032, 0.01461, 0.6582, 0.02827, 0.6167, 0.05045, 0.5803, 0.08029, 0.5504, 0.1167, 0.5283, 0.1582, 0.5146, 0.2032, 0.51, 0.25, 0.5146, 0.2968, 0.5283, 0.3418, 0.5504, 0.3833, 0.5803, 0.4197, 0.6167, 0.4496, 0.6582, 0.4717, 0.7032, 0.4854])
me_cylinder_001.use_remesh_fix_poles = True
me_cylinder_001.use_remesh_preserve_attributes = False
me_cylinder_001.use_mirror_vertex_groups = False
me_cylinder_001.update()
me_beziercurve_000 = bpy.data.meshes.new('BezierCurve.000')
me_beziercurve_000.from_pydata([(1.804, -7.285, -2.354), (2.058, -7.422, -2.215), (2.291, -7.576, -2.077), (2.489, -7.745, -1.922), (2.674, -7.928, -1.778), (2.825, -8.123, -1.622), (2.957, -8.328, -1.468), (3.08, -8.542, -1.325), (3.176, -8.762, -1.18), (3.251, -8.987, -1.037), (3.321, -9.215, -0.9035), (3.388, -9.444, -0.7792), (3.435, -9.672, -0.6581), (3.463, -9.899, -0.5398), (3.491, -10.12, -0.4282), (3.518, -10.34, -0.3222), (3.543, -10.55, -0.2209), (3.565, -10.74, -0.1231), (3.562, -10.93, -0.0273), (3.558, -11.11, 0.06706), (3.553, -11.27, 0.1611), (3.547, -11.42, 0.2558), (3.54, -11.54, 0.3522), (3.532, -11.65, 0.4515), (3.497, -11.74, 0.5472), (3.445, -11.79, 0.6669), (3.373, -11.81, 0.8274), (3.282, -11.8, 1.019), (3.127, -11.76, 1.205), (2.957, -11.7, 1.406), (2.749, -11.62, 1.585), (2.523, -11.53, 1.753), (2.285, -11.44, 1.895), (2.045, -11.35, 2.013), (1.818, -11.26, 2.115), (1.606, -11.17, 2.183), (1.428, -11.1, 2.24), (1.249, -11.04, 2.288), (1.03, -10.96, 2.313), (0.7852, -10.87, 2.341), (0.5239, -10.77, 2.364), (0.2553, -10.67, 2.384), (-0.01164, -10.57, 2.394), (-0.2688, -10.47, 2.381), (-0.5044, -10.37, 2.37), (-0.7084, -10.27, 2.344), (-0.8725, -10.19, 2.319), (-0.9877, -10.12, 2.301), (-1.045, -10.06, 2.292), (-1.142, -9.868, 2.279), (-1.221, -9.67, 2.262), (-1.287, -9.466, 2.246), (-1.341, -9.257, 2.234), (-1.383, -9.04, 2.225), (-1.416, -8.816, 2.218), (-1.44, -8.583, 2.214), (-1.457, -8.34, 2.212), (-1.468, -8.088, 2.213), (-1.474, -7.823, 2.214), (-1.476, -7.547, 2.217), (-1.476, -7.257, 2.221), (-1.48, -6.967, 2.224), (-1.492, -6.688, 2.224), (-1.507, -6.421, 2.224), (-1.522, -6.165, 2.223), (-1.532, -5.921, 2.223), (-1.535, -5.687, 2.225), (-1.526, -5.464, 2.23), (-1.503, -5.252, 2.239), (-1.461, -5.05, 2.253), (-1.396, -4.858, 2.274), (-1.307, -4.675, 2.302), (-1.184, -4.501, 2.324), (-1.101, -4.403, 2.338), (-0.9932, -4.28, 2.356), (-0.8635, -4.136, 2.379), (-0.7099, -3.972, 2.397), (-0.5329, -3.789, 2.406), (-0.3394, -3.592, 2.417), (-0.1253, -3.382, 2.414), (0.107, -3.161, 2.397), (0.3508, -2.934, 2.378), (0.6054, -2.703, 2.348), (0.8668, -2.469, 2.318), (1.127, -2.237, 2.233), (1.39, -2.008, 2.145), (1.637, -1.786, 2.024), (1.881, -1.573, 1.898), (2.101, -1.372, 1.742), (2.309, -1.184, 1.578), (2.488, -1.015, 1.396), (2.642, -0.8646, 1.202), (2.781, -0.7362, 1.015), (2.867, -0.6338, 0.8133), (2.947, -0.5575, 0.6288), (3.011, -0.5105, 0.4613), (3.031, -0.4965, 0.3056), (3.049, -0.5053, 0.1672), (3.068, -0.5275, 0.03706), (3.086, -0.5634, -0.08699), (3.076, -0.6148, -0.2065), (3.061, -0.6811, -0.3238), (3.047, -0.7623, -0.4411), (3.033, -0.859, -0.5604), (3.02, -0.9716, -0.6838), (2.978, -1.102, -0.8048), (2.929, -1.249, -0.9315), (2.876, -1.414, -1.067), (2.818, -1.597, -1.215), (2.734, -1.769, -1.351), (2.624, -1.934, -1.5), (2.503, -2.092, -1.662), (2.355, -2.244, -1.813), (2.189, -2.389, -1.954), (2.024, -2.525, -2.095), (1.844, -2.655, -2.204), (1.672, -2.777, -2.304), (1.515, -2.89, -2.395), (1.369, -2.995, -2.45), (1.249, -3.091, -2.492), (1.163, -3.178, -2.523), (1.016, -3.358, -2.576), (0.8936, -3.508, -2.609), (0.7942, -3.637, -2.627), (0.7176, -3.753, -2.64), (0.6612, -3.867, -2.651), (0.6225, -3.985, -2.658), (0.5991, -4.119, -2.663), (0.5883, -4.275, -2.666), (0.5877, -4.464, -2.668), (0.5948, -4.693, -2.668), (0.607, -4.973, -2.669), (0.6219, -5.311, -2.669), (0.6365, -5.647, -2.67), (0.653, -5.93, -2.669), (0.6756, -6.166, -2.668), (0.7083, -6.362, -2.664), (0.7554, -6.525, -2.658), (0.8211, -6.661, -2.648), (0.9094, -6.777, -2.634), (1.025, -6.88, -2.615), (1.169, -6.975, -2.584), (1.344, -7.07, -2.527), (1.557, -7.171, -2.456)], [], [(47, 48, 49, 50, 51, 52, 53, 54, 55, 56, 57, 58, 59, 60, 61, 62, 63, 64, 65, 66, 67, 68, 69, 70, 71, 46), (45, 46, 71, 72), (44, 45, 72, 73), (43, 44, 73, 74), (42, 43, 74, 75), (41, 42, 75, 76), (40, 41, 76, 77), (39, 40, 77, 78), (38, 39, 78, 79), (37, 38, 79, 80), (36, 37, 80, 81), (35, 36, 81, 82), (34, 35, 82, 83), (33, 34, 83, 84), (32, 33, 84, 85), (31, 32, 85, 86), (30, 31, 86, 87), (29, 30, 87, 88), (28, 29, 88, 89), (27, 28, 89, 90), (26, 27, 90, 91), (25, 26, 91, 92), (24, 25, 92, 93), (23, 24, 93, 94), (22, 23, 94, 95), (21, 22, 95, 96), (20, 21, 96, 97), (19, 20, 97, 98), (18, 19, 98, 99), (17, 18, 99, 100), (16, 17, 100, 101), (15, 16, 101, 102), (14, 15, 102, 103), (13, 14, 103, 104), (12, 13, 104, 105), (11, 12, 105, 106), (10, 11, 106, 107), (9, 10, 107, 108), (8, 9, 108, 109), (7, 8, 109, 110), (6, 7, 110, 111), (5, 6, 111, 112), (4, 5, 112, 113), (3, 4, 113, 114), (2, 3, 114, 115), (1, 2, 115, 116), (0, 1, 116, 117), (117, 118, 143, 0), (118, 119, 142, 143), (119, 120, 141, 142), (120, 121, 140, 141), (121, 122, 139, 140), (122, 123, 138, 139), (123, 124, 137, 138), (125, 126, 127, 128, 129, 130, 131, 132, 133, 134, 135, 136, 137, 124)])
_uv = me_beziercurve_000.uv_layers.new(name='UVMap')
_uv.uv.foreach_set('vector', [0.9591, 0.1844, 0.9642, 0.1897, 0.972, 0.2071, 0.9782, 0.2249, 0.9832, 0.243, 0.9868, 0.2616, 0.9894, 0.2808, 0.991, 0.3005, 0.9917, 0.3209, 0.9916, 0.3421, 0.9909, 0.3642, 0.9896, 0.3872, 0.9879, 0.4113, 0.9858, 0.4365, 0.9841, 0.4625, 0.9833, 0.4869, 0.9829, 0.5103, 0.9825, 0.5327, 0.9817, 0.5541, 0.9803, 0.5745, 0.9779, 0.5939, 0.974, 0.6122, 0.9684, 0.6296, 0.9608, 0.6459, 0.9507, 0.6612, 0.9486, 0.1774, 0.9336, 0.169, 0.9486, 0.1774, 0.9507, 0.6612, 0.9377, 0.6756, 0.9149, 0.1594, 0.9336, 0.169, 0.9377, 0.6756, 0.928, 0.6846, 0.8934, 0.1493, 0.9149, 0.1594, 0.928, 0.6846, 0.9169, 0.6945, 0.8698, 0.1386, 0.8934, 0.1493, 0.9169, 0.6945, 0.9034, 0.7063, 0.8454, 0.1279, 0.8698, 0.1386, 0.9034, 0.7063, 0.8877, 0.7196, 0.8207, 0.1173, 0.8454, 0.1279, 0.8877, 0.7196, 0.8696, 0.7344, 0.7967, 0.1071, 0.8207, 0.1173, 0.8696, 0.7344, 0.85, 0.7503, 0.7742, 0.09767, 0.7967, 0.1071, 0.85, 0.7503, 0.8283, 0.7673, 0.7539, 0.08919, 0.7742, 0.09767, 0.8283, 0.7673, 0.8047, 0.7849, 0.7369, 0.08201, 0.7539, 0.08919, 0.8047, 0.7849, 0.78, 0.8031, 0.7198, 0.07471, 0.7369, 0.08201, 0.78, 0.8031, 0.7542, 0.8216, 0.6994, 0.06605, 0.7198, 0.07471, 0.7542, 0.8216, 0.7277, 0.8403, 0.6766, 0.0565, 0.6994, 0.06605, 0.7277, 0.8403, 0.7002, 0.8588, 0.652, 0.04656, 0.6766, 0.0565, 0.7002, 0.8588, 0.6725, 0.8769, 0.6265, 0.03669, 0.652, 0.04656, 0.6725, 0.8769, 0.6449, 0.8946, 0.6006, 0.0274, 0.6265, 0.03669, 0.6449, 0.8946, 0.6176, 0.9114, 0.5751, 0.01915, 0.6006, 0.0274, 0.6176, 0.9114, 0.5908, 0.9274, 0.5507, 0.01245, 0.5751, 0.01915, 0.5908, 0.9274, 0.5647, 0.9421, 0.5281, 0.007751, 0.5507, 0.01245, 0.5647, 0.9421, 0.5395, 0.9555, 0.508, 0.00557, 0.5281, 0.007751, 0.5395, 0.9555, 0.5153, 0.9673, 0.49, 0.006433, 0.508, 0.00557, 0.5153, 0.9673, 0.4926, 0.9773, 0.4718, 0.01262, 0.49, 0.006433, 0.4926, 0.9773, 0.4715, 0.9854, 0.4536, 0.02576, 0.4718, 0.01262, 0.4715, 0.9854, 0.4524, 0.9914, 0.4356, 0.04293, 0.4536, 0.02576, 0.4524, 0.9914, 0.4345, 0.9953, 0.4178, 0.06382, 0.4356, 0.04293, 0.4345, 0.9953, 0.417, 0.9965, 0.4005, 0.08786, 0.4178, 0.06382, 0.417, 0.9965, 0.3999, 0.9958, 0.3836, 0.1143, 0.4005, 0.08786, 0.3999, 0.9958, 0.3833, 0.994, 0.3673, 0.1423, 0.3836, 0.1143, 0.3833, 0.994, 0.3672, 0.9911, 0.3516, 0.1711, 0.3673, 0.1423, 0.3672, 0.9911, 0.3518, 0.9871, 0.3365, 0.1999, 0.3516, 0.1711, 0.3518, 0.9871, 0.337, 0.9821, 0.3221, 0.228, 0.3365, 0.1999, 0.337, 0.9821, 0.3227, 0.976, 0.3084, 0.2547, 0.3221, 0.228, 0.3227, 0.976, 0.3092, 0.9688, 0.2953, 0.2796, 0.3084, 0.2547, 0.3092, 0.9688, 0.2962, 0.9605, 0.2828, 0.3026, 0.2953, 0.2796, 0.2962, 0.9605, 0.2838, 0.9511, 0.271, 0.3236, 0.2828, 0.3026, 0.2838, 0.9511, 0.2719, 0.9404, 0.2597, 0.3422, 0.271, 0.3236, 0.2719, 0.9404, 0.2596, 0.9285, 0.2483, 0.3598, 0.2597, 0.3422, 0.2596, 0.9285, 0.2462, 0.9153, 0.236, 0.3772, 0.2483, 0.3598, 0.2462, 0.9153, 0.2325, 0.903, 0.2229, 0.3944, 0.236, 0.3772, 0.2325, 0.903, 0.2169, 0.8913, 0.2085, 0.4111, 0.2229, 0.3944, 0.2169, 0.8913, 0.1999, 0.8803, 0.193, 0.4273, 0.2085, 0.4111, 0.1999, 0.8803, 0.1821, 0.8698, 0.1764, 0.4428, 0.193, 0.4273, 0.1821, 0.8698, 0.1639, 0.8599, 0.1583, 0.4575, 0.1764, 0.4428, 0.1639, 0.8599, 0.1457, 0.8507, 0.1388, 0.4714, 0.1583, 0.4575, 0.1457, 0.8507, 0.128, 0.842, 0.1178, 0.4842, 0.1388, 0.4714, 0.128, 0.842, 0.1113, 0.8338, 0.09508, 0.4958, 0.1178, 0.4842, 0.1113, 0.8338, 0.09609, 0.8262, 0.09609, 0.8262, 0.08285, 0.8191, 0.07415, 0.5057, 0.09508, 0.4958, 0.08285, 0.8191, 0.07205, 0.8126, 0.05659, 0.5144, 0.07415, 0.5057, 0.07205, 0.8126, 0.06421, 0.8065, 0.04223, 0.5224, 0.05659, 0.5144, 0.06421, 0.8065, 0.05062, 0.7939, 0.03083, 0.5303, 0.04223, 0.5224, 0.05062, 0.7939, 0.03955, 0.7833, 0.02199, 0.5386, 0.03083, 0.5303, 0.03955, 0.7833, 0.03067, 0.7742, 0.01543, 0.5477, 0.02199, 0.5386, 0.03067, 0.7742, 0.02373, 0.7659, 0.01084, 0.5583, 0.01543, 0.5477, 0.01846, 0.7577, 0.01461, 0.749, 0.01193, 0.7392, 0.01015, 0.7275, 0.009011, 0.7134, 0.008266, 0.6962, 0.007654, 0.6752, 0.006917, 0.6498, 0.006177, 0.6246, 0.005897, 0.6034, 0.00638, 0.5856, 0.007928, 0.5707, 0.01084, 0.5583, 0.02373, 0.7659])
me_beziercurve_000.use_remesh_fix_poles = True
me_beziercurve_000.use_remesh_preserve_attributes = False
me_beziercurve_000.use_mirror_vertex_groups = False
me_beziercurve_000.update()
me_cylinder_003 = bpy.data.meshes.new('Cylinder.003')
me_cylinder_003.from_pydata([(0.00872, -0.1139, 1.859), (0.00872, -25.76, 1.934), (0.5423, -0.1139, 1.82), (0.5618, -25.76, 1.893), (1.055, -0.1139, 1.703), (1.094, -25.76, 1.772), (1.528, -0.1139, 1.513), (1.584, -25.76, 1.575), (1.943, -0.1139, 1.257), (2.013, -25.76, 1.31), (2.283, -0.1139, 0.9457), (2.366, -25.76, 0.9874), (2.535, -0.1139, 0.5903), (2.628, -25.76, 0.619), (2.691, -0.1139, 0.2047), (2.789, -25.76, 0.2193), (2.744, -0.1139, -0.1964), (2.843, -25.76, -0.1964), (2.691, -0.1139, -0.5974), (2.789, -25.76, -0.612), (2.535, -0.1139, -0.983), (2.628, -25.76, -1.012), (2.283, -0.1139, -1.338), (2.366, -25.76, -1.38), (1.943, -0.1139, -1.65), (2.013, -25.76, -1.703), (1.528, -0.1139, -1.906), (1.584, -25.76, -1.968), (1.055, -0.1139, -2.095), (1.094, -25.76, -2.165), (0.5423, -0.1139, -2.212), (0.5618, -25.76, -2.286), (0.008719, -0.1139, -2.252), (0.008719, -25.76, -2.327), (-0.5248, -0.1139, -2.212), (-0.5443, -25.76, -2.286), (-1.038, -0.1139, -2.095), (-1.076, -25.76, -2.165), (-1.511, -0.1139, -1.906), (-1.566, -25.76, -1.968), (-1.925, -0.1139, -1.65), (-1.996, -25.76, -1.703), (-2.265, -0.1139, -1.338), (-2.348, -25.76, -1.38), (-2.518, -0.1139, -0.983), (-2.61, -25.76, -1.012), (-2.674, -0.1139, -0.5974), (-2.772, -25.76, -0.612), (-2.726, -0.1139, -0.1964), (-2.826, -25.76, -0.1964), (-2.674, -0.1139, 0.2047), (-2.772, -25.76, 0.2193), (-2.518, -0.1139, 0.5903), (-2.61, -25.76, 0.619), (-2.265, -0.1139, 0.9457), (-2.348, -25.76, 0.9874), (-1.925, -0.1139, 1.257), (-1.996, -25.76, 1.31), (-1.511, -0.1139, 1.513), (-1.566, -25.76, 1.575), (-1.038, -0.1139, 1.703), (-1.076, -25.76, 1.772), (-0.5248, -0.1139, 1.82), (-0.5443, -25.76, 1.893), (0.00872, -18.18, 2.673), (0.7536, -18.18, 2.618), (1.47, -18.18, 2.455), (2.13, -18.18, 2.19), (2.708, -18.18, 1.833), (3.183, -18.18, 1.398), (3.536, -18.18, 0.9018), (3.753, -18.18, 0.3635), (3.827, -18.18, -0.1964), (3.753, -18.18, -0.7562), (3.536, -18.18, -1.295), (3.183, -18.18, -1.791), (2.708, -18.18, -2.226), (2.13, -18.18, -2.582), (1.47, -18.18, -2.848), (0.7536, -18.18, -3.011), (0.008719, -18.18, -3.066), (-0.7361, -18.18, -3.011), (-1.452, -18.18, -2.848), (-2.112, -18.18, -2.582), (-2.691, -18.18, -2.226), (-3.166, -18.18, -1.791), (-3.519, -18.18, -1.295), (-3.736, -18.18, -0.7562), (-3.809, -18.18, -0.1964), (-3.736, -18.18, 0.3635), (-3.519, -18.18, 0.9018), (-3.166, -18.18, 1.398), (-2.691, -18.18, 1.833), (-2.112, -18.18, 2.19), (-1.452, -18.18, 2.455), (-0.7361, -18.18, 2.618), (0.5677, -9.449, 1.916), (1.105, -9.449, 1.793), (1.601, -9.449, 1.594), (2.035, -9.449, 1.327), (2.391, -9.449, 1.0), (2.656, -9.449, 0.6278), (2.819, -9.449, 0.2238), (2.874, -9.449, -0.1964), (2.819, -9.449, -0.6165), (2.656, -9.449, -1.021), (2.391, -9.449, -1.393), (2.035, -9.449, -1.719), (1.601, -9.449, -1.987), (1.105, -9.449, -2.186), (0.5677, -9.449, -2.309), (0.008719, -9.449, -2.35), (-0.5503, -9.449, -2.309), (-1.088, -9.449, -2.186), (-1.583, -9.449, -1.987), (-2.017, -9.449, -1.719), (-2.374, -9.449, -1.393), (-2.639, -9.449, -1.021), (-2.802, -9.449, -0.6165), (-2.857, -9.449, -0.1964), (-2.802, -9.449, 0.2238), (-2.639, -9.449, 0.6278), (-2.374, -9.449, 1.0), (-2.017, -9.449, 1.327), (-1.583, -9.449, 1.594), (-1.088, -9.449, 1.793), (-0.5503, -9.449, 1.916), (0.00872, -9.449, 1.957)], [], [(64, 1, 3, 65), (65, 3, 5, 66), (66, 5, 7, 67), (67, 7, 9, 68), (68, 9, 11, 69), (69, 11, 13, 70), (70, 13, 15, 71), (71, 15, 17, 72), (72, 17, 19, 73), (73, 19, 21, 74), (74, 21, 23, 75), (75, 23, 25, 76), (76, 25, 27, 77), (77, 27, 29, 78), (78, 29, 31, 79), (79, 31, 33, 80), (80, 33, 35, 81), (81, 35, 37, 82), (82, 37, 39, 83), (83, 39, 41, 84), (84, 41, 43, 85), (85, 43, 45, 86), (86, 45, 47, 87), (87, 47, 49, 88), (88, 49, 51, 89), (89, 51, 53, 90), (90, 53, 55, 91), (91, 55, 57, 92), (92, 57, 59, 93), (93, 59, 61, 94), (3, 1, 63, 61, 59, 57, 55, 53, 51, 49, 47, 45, 43, 41, 39, 37, 35, 33, 31, 29, 27, 25, 23, 21, 19, 17, 15, 13, 11, 9, 7, 5), (94, 61, 63, 95), (95, 63, 1, 64), (0, 2, 4, 6, 8, 10, 12, 14, 16, 18, 20, 22, 24, 26, 28, 30, 32, 34, 36, 38, 40, 42, 44, 46, 48, 50, 52, 54, 56, 58, 60, 62), (126, 95, 64, 127), (125, 94, 95, 126), (124, 93, 94, 125), (123, 92, 93, 124), (122, 91, 92, 123), (121, 90, 91, 122), (120, 89, 90, 121), (119, 88, 89, 120), (118, 87, 88, 119), (117, 86, 87, 118), (116, 85, 86, 117), (115, 84, 85, 116), (114, 83, 84, 115), (113, 82, 83, 114), (112, 81, 82, 113), (111, 80, 81, 112), (110, 79, 80, 111), (109, 78, 79, 110), (108, 77, 78, 109), (107, 76, 77, 108), (106, 75, 76, 107), (105, 74, 75, 106), (104, 73, 74, 105), (103, 72, 73, 104), (102, 71, 72, 103), (101, 70, 71, 102), (100, 69, 70, 101), (99, 68, 69, 100), (98, 67, 68, 99), (97, 66, 67, 98), (96, 65, 66, 97), (127, 64, 65, 96), (0, 127, 96, 2), (2, 96, 97, 4), (4, 97, 98, 6), (6, 98, 99, 8), (8, 99, 100, 10), (10, 100, 101, 12), (12, 101, 102, 14), (14, 102, 103, 16), (16, 103, 104, 18), (18, 104, 105, 20), (20, 105, 106, 22), (22, 106, 107, 24), (24, 107, 108, 26), (26, 108, 109, 28), (28, 109, 110, 30), (30, 110, 111, 32), (32, 111, 112, 34), (34, 112, 113, 36), (36, 113, 114, 38), (38, 114, 115, 40), (40, 115, 116, 42), (42, 116, 117, 44), (44, 117, 118, 46), (46, 118, 119, 48), (48, 119, 120, 50), (50, 120, 121, 52), (52, 121, 122, 54), (54, 122, 123, 56), (56, 123, 124, 58), (58, 124, 125, 60), (60, 125, 126, 62), (62, 126, 127, 0)])
_k = {(0, 2): 1.0, (1, 3): 1.0, (2, 4): 1.0, (3, 5): 1.0, (4, 6): 1.0, (5, 7): 1.0, (6, 8): 1.0, (7, 9): 1.0, (8, 10): 1.0, (9, 11): 1.0, (10, 12): 1.0, (11, 13): 1.0, (12, 14): 1.0, (13, 15): 1.0, (14, 16): 1.0, (15, 17): 1.0, (16, 18): 1.0, (17, 19): 1.0, (18, 20): 1.0, (19, 21): 1.0, (20, 22): 1.0, (21, 23): 1.0, (22, 24): 1.0, (23, 25): 1.0, (24, 26): 1.0, (25, 27): 1.0, (26, 28): 1.0, (27, 29): 1.0, (28, 30): 1.0, (29, 31): 1.0, (30, 32): 1.0, (31, 33): 1.0, (32, 34): 1.0, (33, 35): 1.0, (34, 36): 1.0, (35, 37): 1.0, (36, 38): 1.0, (37, 39): 1.0, (38, 40): 1.0, (39, 41): 1.0, (40, 42): 1.0, (41, 43): 1.0, (42, 44): 1.0, (43, 45): 1.0, (44, 46): 1.0, (45, 47): 1.0, (46, 48): 1.0, (47, 49): 1.0, (48, 50): 1.0, (49, 51): 1.0, (50, 52): 1.0, (51, 53): 1.0, (52, 54): 1.0, (53, 55): 1.0, (54, 56): 1.0, (55, 57): 1.0, (56, 58): 1.0, (57, 59): 1.0, (58, 60): 1.0, (59, 61): 1.0, (60, 62): 1.0, (61, 63): 1.0, (0, 62): 1.0, (1, 63): 1.0}
me_cylinder_003.attributes.new('crease_edge', 'FLOAT', 'EDGE').data.foreach_set('value', [_k.get((min(e.vertices), max(e.vertices)), 0.0) for e in me_cylinder_003.edges])
_uv = me_cylinder_003.uv_layers.new(name='UVMap')
_uv.uv.foreach_set('vector', [1.0, 0.8408, 1.0, 1.0, 0.9688, 1.0, 0.9687, 0.8408, 0.9687, 0.8408, 0.9688, 1.0, 0.9375, 1.0, 0.9375, 0.8408, 0.9375, 0.8408, 0.9375, 1.0, 0.9062, 1.0, 0.9063, 0.8408, 0.9063, 0.8408, 0.9062, 1.0, 0.875, 1.0, 0.875, 0.8408, 0.875, 0.8408, 0.875, 1.0, 0.8438, 1.0, 0.8438, 0.8408, 0.8438, 0.8408, 0.8438, 1.0, 0.8125, 1.0, 0.8125, 0.8408, 0.8125, 0.8408, 0.8125, 1.0, 0.7812, 1.0, 0.7813, 0.8408, 0.7813, 0.8408, 0.7812, 1.0, 0.75, 1.0, 0.75, 0.8408, 0.75, 0.8408, 0.75, 1.0, 0.7188, 1.0, 0.7188, 0.8408, 0.7188, 0.8408, 0.7188, 1.0, 0.6875, 1.0, 0.6875, 0.8408, 0.6875, 0.8408, 0.6875, 1.0, 0.6562, 1.0, 0.6562, 0.8408, 0.6562, 0.8408, 0.6562, 1.0, 0.625, 1.0, 0.625, 0.8408, 0.625, 0.8408, 0.625, 1.0, 0.5938, 1.0, 0.5938, 0.8408, 0.5938, 0.8408, 0.5938, 1.0, 0.5625, 1.0, 0.5625, 0.8408, 0.5625, 0.8408, 0.5625, 1.0, 0.5312, 1.0, 0.5312, 0.8408, 0.5312, 0.8408, 0.5312, 1.0, 0.5, 1.0, 0.5, 0.8408, 0.5, 0.8408, 0.5, 1.0, 0.4688, 1.0, 0.4688, 0.8408, 0.4688, 0.8408, 0.4688, 1.0, 0.4375, 1.0, 0.4375, 0.8408, 0.4375, 0.8408, 0.4375, 1.0, 0.4062, 1.0, 0.4062, 0.8408, 0.4062, 0.8408, 0.4062, 1.0, 0.375, 1.0, 0.375, 0.8408, 0.375, 0.8408, 0.375, 1.0, 0.3438, 1.0, 0.3438, 0.8408, 0.3438, 0.8408, 0.3438, 1.0, 0.3125, 1.0, 0.3125, 0.8408, 0.3125, 0.8408, 0.3125, 1.0, 0.2812, 1.0, 0.2812, 0.8408, 0.2812, 0.8408, 0.2812, 1.0, 0.25, 1.0, 0.25, 0.8408, 0.25, 0.8408, 0.25, 1.0, 0.2188, 1.0, 0.2187, 0.8408, 0.2187, 0.8408, 0.2188, 1.0, 0.1875, 1.0, 0.1875, 0.8408, 0.1875, 0.8408, 0.1875, 1.0, 0.1562, 1.0, 0.1562, 0.8408, 0.1562, 0.8408, 0.1562, 1.0, 0.125, 1.0, 0.125, 0.8408, 0.125, 0.8408, 0.125, 1.0, 0.09375, 1.0, 0.09375, 0.8408, 0.09375, 0.8408, 0.09375, 1.0, 0.0625, 1.0, 0.0625, 0.8408, 0.2968, 0.4854, 0.25, 0.49, 0.2032, 0.4854, 0.1582, 0.4717, 0.1167, 0.4496, 0.08029, 0.4197, 0.05045, 0.3833, 0.02827, 0.3418, 0.01461, 0.2968, 0.01, 0.25, 0.01461, 0.2032, 0.02827, 0.1582, 0.05045, 0.1167, 0.08029, 0.08029, 0.1167, 0.05045, 0.1582, 0.02827, 0.2032, 0.01461, 0.25, 0.01, 0.2968, 0.01461, 0.3418, 0.02827, 0.3833, 0.05045, 0.4197, 0.08029, 0.4496, 0.1167, 0.4717, 0.1582, 0.4854, 0.2032, 0.49, 0.25, 0.4854, 0.2968, 0.4717, 0.3418, 0.4496, 0.3833, 0.4197, 0.4197, 0.3833, 0.4496, 0.3418, 0.4717, 0.0625, 0.8408, 0.0625, 1.0, 0.03125, 1.0, 0.03125, 0.8408, 0.03125, 0.8408, 0.03125, 1.0, 0.0, 1.0, 0.0, 0.8408, 0.75, 0.49, 0.7968, 0.4854, 0.8418, 0.4717, 0.8833, 0.4496, 0.9197, 0.4197, 0.9496, 0.3833, 0.9717, 0.3418, 0.9854, 0.2968, 0.99, 0.25, 0.9854, 0.2032, 0.9717, 0.1582, 0.9496, 0.1167, 0.9197, 0.08029, 0.8833, 0.05045, 0.8418, 0.02827, 0.7968, 0.01461, 0.75, 0.01, 0.7032, 0.01461, 0.6582, 0.02827, 0.6167, 0.05045, 0.5803, 0.08029, 0.5504, 0.1167, 0.5283, 0.1582, 0.5146, 0.2032, 0.51, 0.25, 0.5146, 0.2968, 0.5283, 0.3418, 0.5504, 0.3833, 0.5803, 0.4197, 0.6167, 0.4496, 0.6582, 0.4717, 0.7032, 0.4854, 0.03125, 0.6704, 0.03125, 0.8408, 0.0, 0.8408, 0.0, 0.6704, 0.0625, 0.6704, 0.0625, 0.8408, 0.03125, 0.8408, 0.03125, 0.6704, 0.09375, 0.6704, 0.09375, 0.8408, 0.0625, 0.8408, 0.0625, 0.6704, 0.125, 0.6704, 0.125, 0.8408, 0.09375, 0.8408, 0.09375, 0.6704, 0.1562, 0.6704, 0.1562, 0.8408, 0.125, 0.8408, 0.125, 0.6704, 0.1875, 0.6704, 0.1875, 0.8408, 0.1562, 0.8408, 0.1562, 0.6704, 0.2187, 0.6704, 0.2187, 0.8408, 0.1875, 0.8408, 0.1875, 0.6704, 0.25, 0.6704, 0.25, 0.8408, 0.2187, 0.8408, 0.2187, 0.6704, 0.2812, 0.6704, 0.2812, 0.8408, 0.25, 0.8408, 0.25, 0.6704, 0.3125, 0.6704, 0.3125, 0.8408, 0.2812, 0.8408, 0.2812, 0.6704, 0.3438, 0.6704, 0.3438, 0.8408, 0.3125, 0.8408, 0.3125, 0.6704, 0.375, 0.6704, 0.375, 0.8408, 0.3438, 0.8408, 0.3438, 0.6704, 0.4062, 0.6704, 0.4062, 0.8408, 0.375, 0.8408, 0.375, 0.6704, 0.4375, 0.6704, 0.4375, 0.8408, 0.4062, 0.8408, 0.4062, 0.6704, 0.4688, 0.6704, 0.4688, 0.8408, 0.4375, 0.8408, 0.4375, 0.6704, 0.5, 0.6704, 0.5, 0.8408, 0.4688, 0.8408, 0.4688, 0.6704, 0.5312, 0.6704, 0.5312, 0.8408, 0.5, 0.8408, 0.5, 0.6704, 0.5625, 0.6704, 0.5625, 0.8408, 0.5312, 0.8408, 0.5312, 0.6704, 0.5938, 0.6704, 0.5938, 0.8408, 0.5625, 0.8408, 0.5625, 0.6704, 0.625, 0.6704, 0.625, 0.8408, 0.5938, 0.8408, 0.5938, 0.6704, 0.6562, 0.6704, 0.6562, 0.8408, 0.625, 0.8408, 0.625, 0.6704, 0.6875, 0.6704, 0.6875, 0.8408, 0.6562, 0.8408, 0.6562, 0.6704, 0.7187, 0.6704, 0.7188, 0.8408, 0.6875, 0.8408, 0.6875, 0.6704, 0.75, 0.6704, 0.75, 0.8408, 0.7188, 0.8408, 0.7187, 0.6704, 0.7812, 0.6704, 0.7813, 0.8408, 0.75, 0.8408, 0.75, 0.6704, 0.8125, 0.6704, 0.8125, 0.8408, 0.7813, 0.8408, 0.7812, 0.6704, 0.8438, 0.6704, 0.8438, 0.8408, 0.8125, 0.8408, 0.8125, 0.6704, 0.875, 0.6704, 0.875, 0.8408, 0.8438, 0.8408, 0.8438, 0.6704, 0.9062, 0.6704, 0.9063, 0.8408, 0.875, 0.8408, 0.875, 0.6704, 0.9375, 0.6704, 0.9375, 0.8408, 0.9063, 0.8408, 0.9062, 0.6704, 0.9688, 0.6704, 0.9687, 0.8408, 0.9375, 0.8408, 0.9375, 0.6704, 1.0, 0.6704, 1.0, 0.8408, 0.9687, 0.8408, 0.9688, 0.6704, 1.0, 0.5, 1.0, 0.6704, 0.9688, 0.6704, 0.9688, 0.5, 0.9688, 0.5, 0.9688, 0.6704, 0.9375, 0.6704, 0.9375, 0.5, 0.9375, 0.5, 0.9375, 0.6704, 0.9062, 0.6704, 0.9062, 0.5, 0.9062, 0.5, 0.9062, 0.6704, 0.875, 0.6704, 0.875, 0.5, 0.875, 0.5, 0.875, 0.6704, 0.8438, 0.6704, 0.8438, 0.5, 0.8438, 0.5, 0.8438, 0.6704, 0.8125, 0.6704, 0.8125, 0.5, 0.8125, 0.5, 0.8125, 0.6704, 0.7812, 0.6704, 0.7812, 0.5, 0.7812, 0.5, 0.7812, 0.6704, 0.75, 0.6704, 0.75, 0.5, 0.75, 0.5, 0.75, 0.6704, 0.7187, 0.6704, 0.7188, 0.5, 0.7188, 0.5, 0.7187, 0.6704, 0.6875, 0.6704, 0.6875, 0.5, 0.6875, 0.5, 0.6875, 0.6704, 0.6562, 0.6704, 0.6562, 0.5, 0.6562, 0.5, 0.6562, 0.6704, 0.625, 0.6704, 0.625, 0.5, 0.625, 0.5, 0.625, 0.6704, 0.5938, 0.6704, 0.5938, 0.5, 0.5938, 0.5, 0.5938, 0.6704, 0.5625, 0.6704, 0.5625, 0.5, 0.5625, 0.5, 0.5625, 0.6704, 0.5312, 0.6704, 0.5312, 0.5, 0.5312, 0.5, 0.5312, 0.6704, 0.5, 0.6704, 0.5, 0.5, 0.5, 0.5, 0.5, 0.6704, 0.4688, 0.6704, 0.4688, 0.5, 0.4688, 0.5, 0.4688, 0.6704, 0.4375, 0.6704, 0.4375, 0.5, 0.4375, 0.5, 0.4375, 0.6704, 0.4062, 0.6704, 0.4062, 0.5, 0.4062, 0.5, 0.4062, 0.6704, 0.375, 0.6704, 0.375, 0.5, 0.375, 0.5, 0.375, 0.6704, 0.3438, 0.6704, 0.3438, 0.5, 0.3438, 0.5, 0.3438, 0.6704, 0.3125, 0.6704, 0.3125, 0.5, 0.3125, 0.5, 0.3125, 0.6704, 0.2812, 0.6704, 0.2812, 0.5, 0.2812, 0.5, 0.2812, 0.6704, 0.25, 0.6704, 0.25, 0.5, 0.25, 0.5, 0.25, 0.6704, 0.2187, 0.6704, 0.2188, 0.5, 0.2188, 0.5, 0.2187, 0.6704, 0.1875, 0.6704, 0.1875, 0.5, 0.1875, 0.5, 0.1875, 0.6704, 0.1562, 0.6704, 0.1562, 0.5, 0.1562, 0.5, 0.1562, 0.6704, 0.125, 0.6704, 0.125, 0.5, 0.125, 0.5, 0.125, 0.6704, 0.09375, 0.6704, 0.09375, 0.5, 0.09375, 0.5, 0.09375, 0.6704, 0.0625, 0.6704, 0.0625, 0.5, 0.0625, 0.5, 0.0625, 0.6704, 0.03125, 0.6704, 0.03125, 0.5, 0.03125, 0.5, 0.03125, 0.6704, 0.0, 0.6704, 0.0, 0.5])
me_cylinder_003.use_remesh_fix_poles = True
me_cylinder_003.use_remesh_preserve_attributes = False
me_cylinder_003.use_mirror_vertex_groups = False
me_cylinder_003.update()

# ---- objects
ob_handwing = bpy.data.objects.new('HandWing', me_beziercurve_004)
ob_handwingupper = bpy.data.objects.new('HandWingUpper', me_beziercurve_010)
ob_palmui = bpy.data.objects.new('PalmUI', me_beziercurve_015)
ob_thumbui = bpy.data.objects.new('ThumbUI', me_beziercurve_005)
ob_button = bpy.data.objects.new('Button', me_cylinder_001)
ob_armui = bpy.data.objects.new('ArmUI', me_beziercurve_000)
ob_arm = bpy.data.objects.new('Arm', me_cylinder_003)
ob_palmui__buttonposition1 = bpy.data.objects.new('PalmUI__ButtonPosition1', None)
ob_palmui__buttonposition2 = bpy.data.objects.new('PalmUI__ButtonPosition2', None)
ob_palmui__buttonposition3 = bpy.data.objects.new('PalmUI__ButtonPosition3', None)
ob_palmui__buttonposition4 = bpy.data.objects.new('PalmUI__ButtonPosition4', None)
ob_palmui__buttonposition5 = bpy.data.objects.new('PalmUI__ButtonPosition5', None)

# ---- transforms, parenting, visibility, modifiers, constraints
ob_handwing.location = (0.0, 0.0, 0.0)
ob_handwing.lineart.crease_threshold = 0.0
_m = ob_handwing.modifiers.new('Solidify', 'SOLIDIFY')
_m.thickness = 0.08
_m.nonmanifold_thickness_mode = 'FIXED'
_m.nonmanifold_merge_threshold = 0.0003
ob_handwingupper.location = (0.0, 0.0, 0.0)
ob_handwingupper.lineart.crease_threshold = 0.0
_m = ob_handwingupper.modifiers.new('Solidify', 'SOLIDIFY')
_m.thickness = 0.08
_m.nonmanifold_thickness_mode = 'FIXED'
_m.nonmanifold_merge_threshold = 0.0003
ob_palmui.location = (0.0, 0.0, 0.0)
ob_palmui.lineart.crease_threshold = 0.0
_m = ob_palmui.modifiers.new('Solidify', 'SOLIDIFY')
_m.thickness = 0.08
_m.nonmanifold_thickness_mode = 'FIXED'
_m.nonmanifold_merge_threshold = 0.0003
ob_thumbui.location = (0.0, 0.0, 0.0)
ob_thumbui.lineart.crease_threshold = 0.0
_m = ob_thumbui.modifiers.new('Solidify', 'SOLIDIFY')
_m.thickness = 0.05
_m.nonmanifold_thickness_mode = 'FIXED'
_m.nonmanifold_merge_threshold = 0.0003
ob_button.location = (2.662, 1.66, 3.425)
ob_button.scale = (0.3077, 0.3077, 0.0306)
ob_button.lineart.crease_threshold = 0.0
ob_armui.location = (0.0, 0.0, 0.0)
ob_armui.lineart.crease_threshold = 0.0
_m = ob_armui.modifiers.new('Solidify', 'SOLIDIFY')
_m.thickness = 0.08
_m.nonmanifold_thickness_mode = 'FIXED'
_m.nonmanifold_merge_threshold = 0.0003
ob_arm.location = (0.0, 0.0, 0.0)
ob_arm.lineart.crease_threshold = 0.0
_m = ob_arm.modifiers.new('Subdivision', 'SUBSURF')
_m.uv_smooth = 'PRESERVE_CORNERS'
_m.show_only_control_edges = False
ob_palmui__buttonposition1.location = (-3.267, 5.779, 1.533)
ob_palmui__buttonposition1.rotation_euler = (-0.3052, 0.007649, 0.1961)
ob_palmui__buttonposition1.lineart.crease_threshold = 0.0
ob_palmui__buttonposition2.location = (-1.452, 6.243, 1.253)
ob_palmui__buttonposition2.rotation_euler = (-0.343, 0.1716, 0.1873)
ob_palmui__buttonposition2.lineart.crease_threshold = 0.0
ob_palmui__buttonposition3.location = (0.3813, 6.563, 0.951)
ob_palmui__buttonposition3.rotation_euler = (-0.3715, 0.1366, 0.1264)
ob_palmui__buttonposition3.lineart.crease_threshold = 0.0
ob_palmui__buttonposition4.location = (-2.846, 3.717, 2.161)
ob_palmui__buttonposition4.rotation_euler = (-0.3043, -0.0254, 0.1951)
ob_palmui__buttonposition4.lineart.crease_threshold = 0.0
ob_palmui__buttonposition5.location = (-1.029, 4.093, 2.035)
ob_palmui__buttonposition5.rotation_euler = (-0.3412, 0.1395, 0.1822)
ob_palmui__buttonposition5.lineart.crease_threshold = 0.0

# ---- collection membership
col_collection.objects.link(ob_handwing)
col_collection.objects.link(ob_handwingupper)
col_collection.objects.link(ob_palmui)
col_collection.objects.link(ob_thumbui)
col_collection.objects.link(ob_button)
col_collection.objects.link(ob_armui)
col_collection.objects.link(ob_arm)
col_collection.objects.link(ob_palmui__buttonposition1)
col_collection.objects.link(ob_palmui__buttonposition2)
col_collection.objects.link(ob_palmui__buttonposition3)
col_collection.objects.link(ob_palmui__buttonposition4)
col_collection.objects.link(ob_palmui__buttonposition5)

# ---- scene / render settings (as saved in the file)
scene.frame_start = 1; scene.frame_end = 250; scene.frame_set(1)
scene.render.engine = 'BLENDER_EEVEE_NEXT'
scene.render.fps = 25
scene.cycles.use_denoising = False
scene.cycles.samples = 128
scene.cycles.sampling_pattern = 'TABULATED_SOBOL'
scene.cycles.use_adaptive_sampling = False
scene.cycles.use_light_tree = False
scene.view_settings.view_transform = 'Filmic'
bpy.context.view_layer.update()

# ---- added for rendering (the .blend has no active camera and no usable light): camera, sun
cam_auto = bpy.data.cameras.new('AutoCamera')
cam_auto.lens = 50.0
cam_auto.sensor_width = 36.0
cam_auto.clip_end = 1195.54
ob_auto_camera = bpy.data.objects.new('AutoCamera', cam_auto)
scene.collection.objects.link(ob_auto_camera)
ob_auto_camera.location = (41.714, -87.9786, 54.6928)
ob_auto_camera.rotation_euler = (1.09748, -7.21219e-08, 0.694738)
scene.camera = ob_auto_camera
light_auto_sun = bpy.data.lights.new('AutoSun', 'SUN')
light_auto_sun.energy = 3.0
light_auto_sun.angle = 0.0523599
ob_auto_sun = bpy.data.objects.new('AutoSun', light_auto_sun)
scene.collection.objects.link(ob_auto_sun)
ob_auto_sun.rotation_euler = (0.872665, 0.174533, 0.523599)
bpy.context.view_layer.update()

